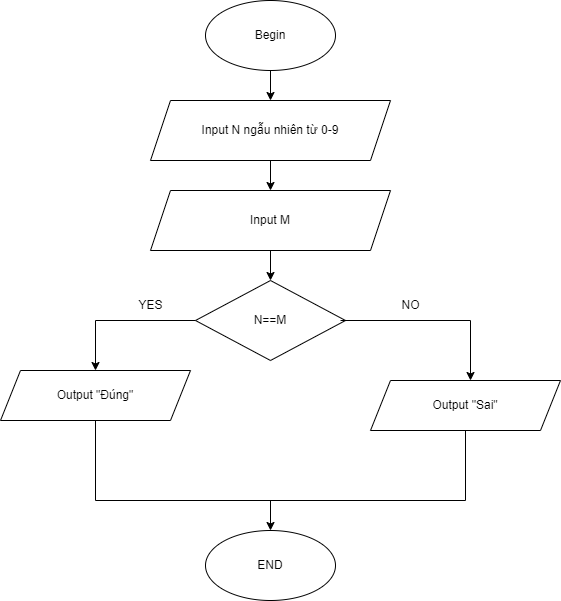

The diagram above was exported from draw.io. Its source (the exported page's mxGraphModel, read from the mxfile embedded in the PNG):
<mxGraphModel dx="573" dy="527" grid="1" gridSize="10" guides="1" tooltips="1" connect="1" arrows="1" fold="1" page="1" pageScale="1" pageWidth="827" pageHeight="1169" math="0" shadow="0">
  <root>
    <mxCell id="0" />
    <mxCell id="1" parent="0" />
    <mxCell id="eEB6NF2f6OUR4X7QWxy--1" value="Begin" style="ellipse;whiteSpace=wrap;html=1;" vertex="1" parent="1">
      <mxGeometry x="215" y="20" width="130" height="70" as="geometry" />
    </mxCell>
    <mxCell id="eEB6NF2f6OUR4X7QWxy--4" value="Input N ngẫu nhiên từ 0-9" style="shape=parallelogram;perimeter=parallelogramPerimeter;whiteSpace=wrap;html=1;fixedSize=1;" vertex="1" parent="1">
      <mxGeometry x="160" y="120" width="240" height="60" as="geometry" />
    </mxCell>
    <mxCell id="eEB6NF2f6OUR4X7QWxy--6" value="" style="endArrow=classic;html=1;rounded=0;exitX=0.5;exitY=1;exitDx=0;exitDy=0;" edge="1" parent="1" source="eEB6NF2f6OUR4X7QWxy--4">
      <mxGeometry width="50" height="50" relative="1" as="geometry">
        <mxPoint x="270" y="300" as="sourcePoint" />
        <mxPoint x="280" y="210" as="targetPoint" />
      </mxGeometry>
    </mxCell>
    <mxCell id="eEB6NF2f6OUR4X7QWxy--7" value="Input M" style="shape=parallelogram;perimeter=parallelogramPerimeter;whiteSpace=wrap;html=1;fixedSize=1;" vertex="1" parent="1">
      <mxGeometry x="160" y="210" width="240" height="60" as="geometry" />
    </mxCell>
    <mxCell id="eEB6NF2f6OUR4X7QWxy--9" value="" style="endArrow=classic;html=1;rounded=0;exitX=0.5;exitY=1;exitDx=0;exitDy=0;" edge="1" parent="1" source="eEB6NF2f6OUR4X7QWxy--7">
      <mxGeometry width="50" height="50" relative="1" as="geometry">
        <mxPoint x="270" y="320" as="sourcePoint" />
        <mxPoint x="280" y="300" as="targetPoint" />
      </mxGeometry>
    </mxCell>
    <mxCell id="eEB6NF2f6OUR4X7QWxy--13" style="edgeStyle=orthogonalEdgeStyle;rounded=0;orthogonalLoop=1;jettySize=auto;html=1;exitX=0.5;exitY=1;exitDx=0;exitDy=0;" edge="1" parent="1">
      <mxGeometry relative="1" as="geometry">
        <mxPoint x="280" y="380" as="sourcePoint" />
        <mxPoint x="280" y="380" as="targetPoint" />
      </mxGeometry>
    </mxCell>
    <mxCell id="eEB6NF2f6OUR4X7QWxy--16" value="N==M" style="rhombus;whiteSpace=wrap;html=1;" vertex="1" parent="1">
      <mxGeometry x="205" y="300" width="150" height="80" as="geometry" />
    </mxCell>
    <mxCell id="eEB6NF2f6OUR4X7QWxy--18" value="" style="endArrow=classic;html=1;rounded=0;exitX=0.5;exitY=1;exitDx=0;exitDy=0;entryX=0.5;entryY=0;entryDx=0;entryDy=0;" edge="1" parent="1" source="eEB6NF2f6OUR4X7QWxy--1" target="eEB6NF2f6OUR4X7QWxy--4">
      <mxGeometry width="50" height="50" relative="1" as="geometry">
        <mxPoint x="290" y="150" as="sourcePoint" />
        <mxPoint x="340" y="100" as="targetPoint" />
      </mxGeometry>
    </mxCell>
    <mxCell id="eEB6NF2f6OUR4X7QWxy--19" value="Output &quot;Sai&quot;" style="shape=parallelogram;perimeter=parallelogramPerimeter;whiteSpace=wrap;html=1;fixedSize=1;" vertex="1" parent="1">
      <mxGeometry x="380" y="400" width="190" height="50" as="geometry" />
    </mxCell>
    <mxCell id="eEB6NF2f6OUR4X7QWxy--20" value="Output &quot;Đúng&quot;" style="shape=parallelogram;perimeter=parallelogramPerimeter;whiteSpace=wrap;html=1;fixedSize=1;" vertex="1" parent="1">
      <mxGeometry x="10" y="390" width="190" height="50" as="geometry" />
    </mxCell>
    <mxCell id="eEB6NF2f6OUR4X7QWxy--25" value="" style="endArrow=classic;html=1;rounded=0;exitX=0;exitY=0.5;exitDx=0;exitDy=0;entryX=0.5;entryY=0;entryDx=0;entryDy=0;" edge="1" parent="1" source="eEB6NF2f6OUR4X7QWxy--16" target="eEB6NF2f6OUR4X7QWxy--20">
      <mxGeometry width="50" height="50" relative="1" as="geometry">
        <mxPoint x="110" y="370" as="sourcePoint" />
        <mxPoint x="90" y="340" as="targetPoint" />
        <Array as="points">
          <mxPoint x="105" y="340" />
        </Array>
      </mxGeometry>
    </mxCell>
    <mxCell id="eEB6NF2f6OUR4X7QWxy--27" value="" style="endArrow=classic;html=1;rounded=0;exitX=0.967;exitY=0.5;exitDx=0;exitDy=0;exitPerimeter=0;" edge="1" parent="1" source="eEB6NF2f6OUR4X7QWxy--16">
      <mxGeometry width="50" height="50" relative="1" as="geometry">
        <mxPoint x="360" y="340" as="sourcePoint" />
        <mxPoint x="480" y="400" as="targetPoint" />
        <Array as="points">
          <mxPoint x="480" y="340" />
        </Array>
      </mxGeometry>
    </mxCell>
    <mxCell id="eEB6NF2f6OUR4X7QWxy--30" value="" style="endArrow=none;html=1;rounded=0;entryX=0.5;entryY=1;entryDx=0;entryDy=0;exitX=0.5;exitY=1;exitDx=0;exitDy=0;" edge="1" parent="1" source="eEB6NF2f6OUR4X7QWxy--19" target="eEB6NF2f6OUR4X7QWxy--20">
      <mxGeometry width="50" height="50" relative="1" as="geometry">
        <mxPoint x="105" y="520" as="sourcePoint" />
        <mxPoint x="130" y="440" as="targetPoint" />
        <Array as="points">
          <mxPoint x="475" y="520" />
          <mxPoint x="105" y="520" />
        </Array>
      </mxGeometry>
    </mxCell>
    <mxCell id="eEB6NF2f6OUR4X7QWxy--32" value="" style="endArrow=classic;html=1;rounded=0;" edge="1" parent="1">
      <mxGeometry width="50" height="50" relative="1" as="geometry">
        <mxPoint x="280" y="520" as="sourcePoint" />
        <mxPoint x="280" y="550" as="targetPoint" />
      </mxGeometry>
    </mxCell>
    <mxCell id="eEB6NF2f6OUR4X7QWxy--34" value="END" style="ellipse;whiteSpace=wrap;html=1;" vertex="1" parent="1">
      <mxGeometry x="215" y="550" width="130" height="70" as="geometry" />
    </mxCell>
    <mxCell id="eEB6NF2f6OUR4X7QWxy--35" value="NO" style="text;html=1;align=center;verticalAlign=middle;resizable=0;points=[];autosize=1;strokeColor=none;fillColor=none;" vertex="1" parent="1">
      <mxGeometry x="400" y="310" width="40" height="30" as="geometry" />
    </mxCell>
    <mxCell id="eEB6NF2f6OUR4X7QWxy--36" value="YES&lt;br&gt;" style="text;html=1;align=center;verticalAlign=middle;resizable=0;points=[];autosize=1;strokeColor=none;fillColor=none;" vertex="1" parent="1">
      <mxGeometry x="135" y="310" width="50" height="30" as="geometry" />
    </mxCell>
  </root>
</mxGraphModel>